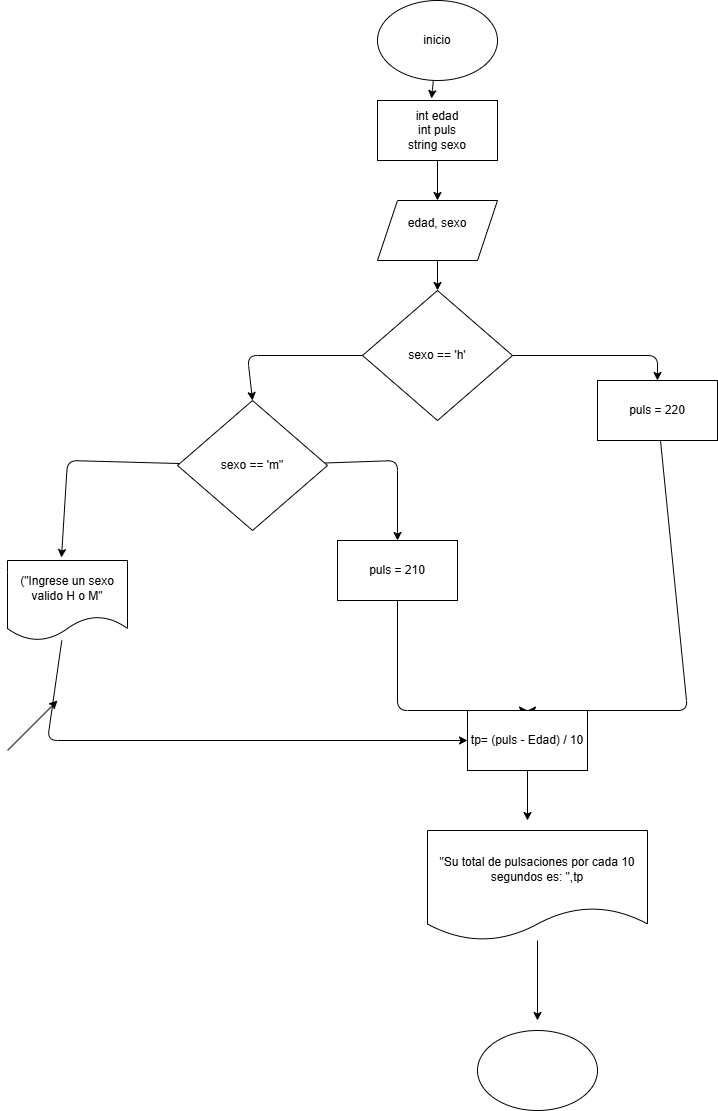

The diagram above was exported from draw.io. Its source (the exported page's mxGraphModel, read from the mxfile embedded in the PNG):
<mxGraphModel dx="1512" dy="513" grid="1" gridSize="10" guides="1" tooltips="1" connect="1" arrows="1" fold="1" page="1" pageScale="1" pageWidth="850" pageHeight="1100" math="0" shadow="0">
  <root>
    <mxCell id="0" />
    <mxCell id="1" parent="0" />
    <mxCell id="2" value="inicio" style="ellipse;whiteSpace=wrap;html=1;" parent="1" vertex="1">
      <mxGeometry x="280" y="220" width="120" height="80" as="geometry" />
    </mxCell>
    <mxCell id="3" style="edgeStyle=none;html=1;entryX=0.5;entryY=0;entryDx=0;entryDy=0;" parent="1" source="4" target="5" edge="1">
      <mxGeometry relative="1" as="geometry" />
    </mxCell>
    <mxCell id="4" value="int edad&lt;div&gt;&lt;font color=&quot;#000000&quot;&gt;int puls&lt;br&gt;&lt;/font&gt;&lt;div&gt;string sexo&lt;/div&gt;&lt;/div&gt;" style="rounded=0;whiteSpace=wrap;html=1;" parent="1" vertex="1">
      <mxGeometry x="280" y="320" width="120" height="60" as="geometry" />
    </mxCell>
    <mxCell id="16" style="edgeStyle=none;html=1;entryX=0.5;entryY=0;entryDx=0;entryDy=0;" parent="1" source="5" target="7" edge="1">
      <mxGeometry relative="1" as="geometry" />
    </mxCell>
    <mxCell id="5" value="edad, sexo&lt;div&gt;&lt;br&gt;&lt;/div&gt;" style="shape=parallelogram;perimeter=parallelogramPerimeter;whiteSpace=wrap;html=1;fixedSize=1;" parent="1" vertex="1">
      <mxGeometry x="280" y="420" width="120" height="60" as="geometry" />
    </mxCell>
    <mxCell id="6" style="edgeStyle=none;html=1;entryX=0.45;entryY=-0.033;entryDx=0;entryDy=0;entryPerimeter=0;" parent="1" source="2" target="4" edge="1">
      <mxGeometry relative="1" as="geometry" />
    </mxCell>
    <mxCell id="8" style="edgeStyle=none;html=1;entryX=0.5;entryY=0;entryDx=0;entryDy=0;" parent="1" source="7" target="9" edge="1">
      <mxGeometry relative="1" as="geometry">
        <mxPoint x="560" y="570" as="targetPoint" />
        <Array as="points">
          <mxPoint x="560" y="575" />
        </Array>
      </mxGeometry>
    </mxCell>
    <mxCell id="12" style="edgeStyle=none;html=1;entryX=0.5;entryY=0;entryDx=0;entryDy=0;" parent="1" source="7" target="11" edge="1">
      <mxGeometry relative="1" as="geometry">
        <mxPoint x="130" y="575" as="targetPoint" />
        <Array as="points">
          <mxPoint x="150" y="575" />
        </Array>
      </mxGeometry>
    </mxCell>
    <mxCell id="7" value="sexo == 'h'" style="rhombus;whiteSpace=wrap;" parent="1" vertex="1">
      <mxGeometry x="265" y="510" width="150" height="130" as="geometry" />
    </mxCell>
    <mxCell id="19" style="edgeStyle=none;html=1;entryX=0.5;entryY=0;entryDx=0;entryDy=0;" parent="1" source="9" target="21" edge="1">
      <mxGeometry relative="1" as="geometry">
        <mxPoint x="560" y="890" as="targetPoint" />
        <Array as="points">
          <mxPoint x="590" y="930" />
        </Array>
      </mxGeometry>
    </mxCell>
    <mxCell id="9" value="puls = 220" style="rounded=0;whiteSpace=wrap;" parent="1" vertex="1">
      <mxGeometry x="500" y="600" width="120" height="60" as="geometry" />
    </mxCell>
    <mxCell id="18" style="edgeStyle=none;html=1;entryX=0.5;entryY=0;entryDx=0;entryDy=0;" parent="1" source="10" target="21" edge="1">
      <mxGeometry relative="1" as="geometry">
        <mxPoint x="300" y="890" as="targetPoint" />
        <Array as="points">
          <mxPoint x="300" y="930" />
        </Array>
      </mxGeometry>
    </mxCell>
    <mxCell id="10" value="puls = 210" style="rounded=0;whiteSpace=wrap;" parent="1" vertex="1">
      <mxGeometry x="240" y="760" width="120" height="60" as="geometry" />
    </mxCell>
    <mxCell id="13" style="edgeStyle=none;html=1;entryX=0.45;entryY=-0.037;entryDx=0;entryDy=0;entryPerimeter=0;" parent="1" source="11" target="14" edge="1">
      <mxGeometry relative="1" as="geometry">
        <mxPoint x="-10" y="685" as="targetPoint" />
        <Array as="points">
          <mxPoint x="-30" y="680" />
        </Array>
      </mxGeometry>
    </mxCell>
    <mxCell id="17" style="edgeStyle=none;html=1;entryX=0.5;entryY=0;entryDx=0;entryDy=0;" parent="1" source="11" target="10" edge="1">
      <mxGeometry relative="1" as="geometry">
        <Array as="points">
          <mxPoint x="300" y="680" />
        </Array>
      </mxGeometry>
    </mxCell>
    <mxCell id="11" value="sexo == 'm&quot;" style="rhombus;whiteSpace=wrap;" parent="1" vertex="1">
      <mxGeometry x="80" y="620" width="150" height="130" as="geometry" />
    </mxCell>
    <mxCell id="23" style="edgeStyle=none;html=1;entryX=0;entryY=0.5;entryDx=0;entryDy=0;" parent="1" source="14" target="21" edge="1">
      <mxGeometry relative="1" as="geometry">
        <mxPoint x="-20" y="970" as="targetPoint" />
        <Array as="points">
          <mxPoint x="-50" y="960" />
        </Array>
      </mxGeometry>
    </mxCell>
    <mxCell id="14" value="(&quot;Ingrese un sexo valido H o M&quot;" style="shape=document;whiteSpace=wrap;boundedLbl=1;" parent="1" vertex="1">
      <mxGeometry x="-90" y="780" width="120" height="80" as="geometry" />
    </mxCell>
    <mxCell id="15" value="" style="endArrow=classic;html=1;" parent="1" edge="1">
      <mxGeometry width="50" height="50" relative="1" as="geometry">
        <mxPoint x="-90" y="970" as="sourcePoint" />
        <mxPoint x="-40" y="920" as="targetPoint" />
      </mxGeometry>
    </mxCell>
    <mxCell id="24" style="edgeStyle=none;html=1;" parent="1" source="21" edge="1">
      <mxGeometry relative="1" as="geometry">
        <mxPoint x="430" y="1040" as="targetPoint" />
      </mxGeometry>
    </mxCell>
    <mxCell id="21" value="tp= (puls - Edad) / 10" style="rounded=0;whiteSpace=wrap;" parent="1" vertex="1">
      <mxGeometry x="370" y="930" width="120" height="60" as="geometry" />
    </mxCell>
    <mxCell id="26" style="edgeStyle=none;html=1;" parent="1" source="25" edge="1">
      <mxGeometry relative="1" as="geometry">
        <mxPoint x="440" y="1240" as="targetPoint" />
      </mxGeometry>
    </mxCell>
    <mxCell id="25" value="&quot;Su total de pulsaciones por cada 10 segundos es: &quot;,tp" style="shape=document;whiteSpace=wrap;boundedLbl=1;" parent="1" vertex="1">
      <mxGeometry x="330" y="1050" width="220" height="110" as="geometry" />
    </mxCell>
    <mxCell id="27" value="" style="ellipse;whiteSpace=wrap;html=1;" parent="1" vertex="1">
      <mxGeometry x="380" y="1250" width="120" height="80" as="geometry" />
    </mxCell>
  </root>
</mxGraphModel>